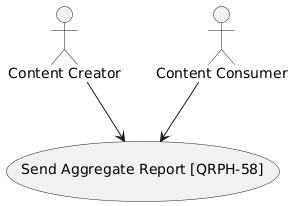

The diagram above was rendered by PlantUML. Its source (embedded in the PNG):
@startuml
:Content Creator: --> (QRPH-58)
:Content Consumer: --> (QRPH-58)
(Send Aggregate Report [QRPH-58]) as (QRPH-58)
@enduml